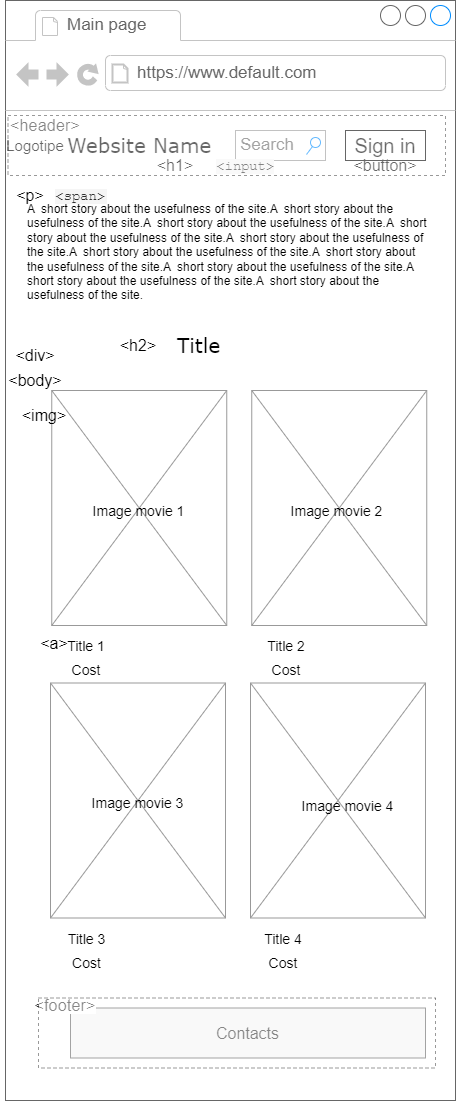

The diagram above was exported from draw.io. Its source (the exported page's mxGraphModel, read from the mxfile embedded in the PNG):
<mxGraphModel dx="1384" dy="772" grid="1" gridSize="10" guides="1" tooltips="1" connect="1" arrows="1" fold="1" page="1" pageScale="1" pageWidth="1100" pageHeight="850" background="none" math="0" shadow="0">
  <root>
    <mxCell id="0" />
    <mxCell id="1" parent="0" />
    <mxCell id="7026571954dc6520-1" value="" style="strokeWidth=1;shadow=0;dashed=0;align=center;html=1;shape=mxgraph.mockup.containers.browserWindow;rSize=0;strokeColor=#666666;mainText=,;recursiveResize=0;rounded=0;labelBackgroundColor=none;fontFamily=Verdana;fontSize=12" parent="1" vertex="1">
      <mxGeometry x="315" y="40" width="450" height="1100" as="geometry" />
    </mxCell>
    <mxCell id="7026571954dc6520-2" value="Main page" style="strokeWidth=1;shadow=0;dashed=0;align=center;html=1;shape=mxgraph.mockup.containers.anchor;fontSize=17;fontColor=#666666;align=left;" parent="7026571954dc6520-1" vertex="1">
      <mxGeometry x="60" y="12" width="110" height="26" as="geometry" />
    </mxCell>
    <mxCell id="7026571954dc6520-3" value="https://www.default.com" style="strokeWidth=1;shadow=0;dashed=0;align=center;html=1;shape=mxgraph.mockup.containers.anchor;rSize=0;fontSize=17;fontColor=#666666;align=left;" parent="7026571954dc6520-1" vertex="1">
      <mxGeometry x="130" y="60" width="250" height="26" as="geometry" />
    </mxCell>
    <mxCell id="7026571954dc6520-4" value="&lt;font style=&quot;font-size: 20px&quot;&gt;Website Name&lt;/font&gt;" style="text;html=1;points=[];align=left;verticalAlign=top;spacingTop=-4;fontSize=30;fontFamily=Verdana" parent="7026571954dc6520-1" vertex="1">
      <mxGeometry x="60" y="120" width="150" height="50" as="geometry" />
    </mxCell>
    <mxCell id="7026571954dc6520-16" value="&lt;font style=&quot;font-size: 20px&quot;&gt;Title&lt;/font&gt;" style="text;html=1;points=[];align=left;verticalAlign=top;spacingTop=-4;fontSize=15;fontFamily=Verdana" parent="7026571954dc6520-1" vertex="1">
      <mxGeometry x="170" y="330" width="170" height="30" as="geometry" />
    </mxCell>
    <mxCell id="7026571954dc6520-17" value="A&amp;nbsp; short story about the usefulness of the site.A&amp;nbsp; short story about the usefulness of the site.A&amp;nbsp; short story about the usefulness of the site.A&amp;nbsp; short story about the usefulness of the site.A&amp;nbsp; short story about the usefulness of the site.A&amp;nbsp; short story about the usefulness of the site.A&amp;nbsp; short story about the usefulness of the site.A&amp;nbsp; short story about the usefulness of the site.A&amp;nbsp; short story about the usefulness of the site.A&amp;nbsp; short story about the usefulness of the site." style="text;spacingTop=-5;whiteSpace=wrap;html=1;align=left;fontSize=12;fontFamily=Helvetica;fillColor=none;strokeColor=none;rounded=0;shadow=1;labelBackgroundColor=none;" parent="7026571954dc6520-1" vertex="1">
      <mxGeometry x="20" y="200" width="410" height="110" as="geometry" />
    </mxCell>
    <mxCell id="UkOIsiatk6sSJMrLyJU1-1" value="&lt;font style=&quot;font-size: 15px&quot;&gt;Logotipe&lt;/font&gt;" style="text;html=1;strokeColor=none;fillColor=none;align=center;verticalAlign=middle;whiteSpace=wrap;rounded=0;" vertex="1" parent="7026571954dc6520-1">
      <mxGeometry x="15" y="125" width="30" height="40" as="geometry" />
    </mxCell>
    <mxCell id="UkOIsiatk6sSJMrLyJU1-2" value="" style="rounded=0;whiteSpace=wrap;html=1;fontSize=20;" vertex="1" parent="7026571954dc6520-1">
      <mxGeometry x="340" y="130" width="80" height="30" as="geometry" />
    </mxCell>
    <mxCell id="UkOIsiatk6sSJMrLyJU1-3" value="Sign in" style="text;html=1;strokeColor=none;fillColor=none;align=center;verticalAlign=middle;whiteSpace=wrap;rounded=0;fontSize=20;" vertex="1" parent="7026571954dc6520-1">
      <mxGeometry x="346.25" y="130" width="67.5" height="30" as="geometry" />
    </mxCell>
    <mxCell id="UkOIsiatk6sSJMrLyJU1-16" value="Contacts" style="rounded=0;whiteSpace=wrap;html=1;fontSize=16;fillColor=#f5f5f5;fontColor=#333333;strokeColor=#666666;" vertex="1" parent="7026571954dc6520-1">
      <mxGeometry x="65" y="1007.5" width="355" height="50" as="geometry" />
    </mxCell>
    <mxCell id="UkOIsiatk6sSJMrLyJU1-18" value="&amp;lt;h1&amp;gt;" style="text;html=1;strokeColor=none;fillColor=none;align=center;verticalAlign=middle;whiteSpace=wrap;rounded=0;fontSize=16;" vertex="1" parent="7026571954dc6520-1">
      <mxGeometry x="140" y="150" width="60" height="30" as="geometry" />
    </mxCell>
    <mxCell id="UkOIsiatk6sSJMrLyJU1-19" value="&amp;lt;h2&amp;gt;" style="text;html=1;strokeColor=none;fillColor=none;align=center;verticalAlign=middle;whiteSpace=wrap;rounded=0;fontSize=16;" vertex="1" parent="7026571954dc6520-1">
      <mxGeometry x="102.5" y="330" width="60" height="30" as="geometry" />
    </mxCell>
    <mxCell id="UkOIsiatk6sSJMrLyJU1-20" value="&amp;lt;p&amp;gt;" style="text;html=1;strokeColor=none;fillColor=none;align=center;verticalAlign=middle;whiteSpace=wrap;rounded=0;fontSize=16;" vertex="1" parent="7026571954dc6520-1">
      <mxGeometry x="-5" y="180" width="60" height="30" as="geometry" />
    </mxCell>
    <mxCell id="UkOIsiatk6sSJMrLyJU1-23" value="&lt;span style=&quot;color: rgb(51 , 51 , 51) ; font-family: &amp;#34;helvetica neue&amp;#34; , &amp;#34;helvetica&amp;#34; , &amp;#34;arial&amp;#34; , sans-serif ; letter-spacing: 0.2px ; background-color: rgb(255 , 255 , 255)&quot;&gt;&amp;lt;footer&amp;gt;&lt;/span&gt;" style="text;html=1;strokeColor=none;fillColor=none;align=center;verticalAlign=middle;whiteSpace=wrap;rounded=0;fontSize=16;" vertex="1" parent="7026571954dc6520-1">
      <mxGeometry x="30" y="990" width="60" height="30" as="geometry" />
    </mxCell>
    <mxCell id="UkOIsiatk6sSJMrLyJU1-24" value="&lt;span style=&quot;color: rgb(51 , 51 , 51) ; font-family: &amp;#34;helvetica neue&amp;#34; , &amp;#34;helvetica&amp;#34; , &amp;#34;arial&amp;#34; , sans-serif ; letter-spacing: 0.2px ; background-color: rgb(255 , 255 , 255)&quot;&gt;&amp;lt;header&amp;gt;&lt;/span&gt;" style="text;html=1;strokeColor=none;fillColor=none;align=center;verticalAlign=middle;whiteSpace=wrap;rounded=0;fontSize=16;" vertex="1" parent="7026571954dc6520-1">
      <mxGeometry x="20" y="115" width="40" height="20" as="geometry" />
    </mxCell>
    <mxCell id="UkOIsiatk6sSJMrLyJU1-33" value="&amp;lt;button&amp;gt;" style="text;html=1;strokeColor=none;fillColor=none;align=center;verticalAlign=middle;whiteSpace=wrap;rounded=0;fontSize=16;" vertex="1" parent="7026571954dc6520-1">
      <mxGeometry x="350" y="150" width="60" height="30" as="geometry" />
    </mxCell>
    <mxCell id="UkOIsiatk6sSJMrLyJU1-36" value="" style="rounded=0;whiteSpace=wrap;html=1;dashed=1;fontSize=16;strokeColor=#000000;opacity=40;" vertex="1" parent="7026571954dc6520-1">
      <mxGeometry x="33" y="997.5" width="397" height="70" as="geometry" />
    </mxCell>
    <mxCell id="UkOIsiatk6sSJMrLyJU1-37" value="&lt;span style=&quot;color: rgb(48 , 48 , 48) ; font-family: &amp;#34;courier new&amp;#34; , monospace ; font-size: 13.68px ; word-spacing: 2px ; background-color: rgb(245 , 245 , 245)&quot;&gt;&amp;lt;span&amp;gt;&lt;br&gt;&lt;/span&gt;" style="text;html=1;strokeColor=none;fillColor=none;align=center;verticalAlign=middle;whiteSpace=wrap;rounded=0;dashed=1;fontSize=16;opacity=40;" vertex="1" parent="7026571954dc6520-1">
      <mxGeometry x="45" y="180" width="60" height="30" as="geometry" />
    </mxCell>
    <mxCell id="7026571954dc6520-14" value="Search" style="strokeWidth=1;shadow=0;dashed=0;align=center;html=1;shape=mxgraph.mockup.forms.searchBox;strokeColor=#999999;mainText=;strokeColor2=#008cff;fontColor=#666666;fontSize=17;align=left;spacingLeft=3;rounded=0;labelBackgroundColor=none;" parent="7026571954dc6520-1" vertex="1">
      <mxGeometry x="230" y="130" width="90" height="30" as="geometry" />
    </mxCell>
    <mxCell id="UkOIsiatk6sSJMrLyJU1-38" value="&lt;span style=&quot;color: rgb(48 , 48 , 48) ; font-family: &amp;#34;courier new&amp;#34; , monospace ; font-size: 13.68px ; word-spacing: 2px ; background-color: rgb(245 , 245 , 245)&quot;&gt;&amp;lt;input&amp;gt;&lt;/span&gt;" style="text;html=1;strokeColor=none;fillColor=none;align=center;verticalAlign=middle;whiteSpace=wrap;rounded=0;dashed=1;fontSize=16;opacity=40;" vertex="1" parent="7026571954dc6520-1">
      <mxGeometry x="210" y="150" width="60" height="30" as="geometry" />
    </mxCell>
    <mxCell id="UkOIsiatk6sSJMrLyJU1-34" value="" style="rounded=0;whiteSpace=wrap;html=1;fontSize=16;dashed=1;opacity=40;perimeterSpacing=0;strokeColor=#000000;" vertex="1" parent="7026571954dc6520-1">
      <mxGeometry x="2.5" y="115" width="437.5" height="60" as="geometry" />
    </mxCell>
    <mxCell id="7026571954dc6520-22" value="" style="verticalLabelPosition=bottom;shadow=0;dashed=0;align=center;html=1;verticalAlign=top;strokeWidth=1;shape=mxgraph.mockup.graphics.simpleIcon;strokeColor=#999999;fillColor=#ffffff;rounded=0;labelBackgroundColor=none;fontFamily=Verdana;fontSize=12;fontColor=#000000;" parent="7026571954dc6520-1" vertex="1">
      <mxGeometry x="46.25" y="390" width="175" height="235" as="geometry" />
    </mxCell>
    <mxCell id="UkOIsiatk6sSJMrLyJU1-4" value="" style="verticalLabelPosition=bottom;shadow=0;dashed=0;align=center;html=1;verticalAlign=top;strokeWidth=1;shape=mxgraph.mockup.graphics.simpleIcon;strokeColor=#999999;fillColor=#ffffff;rounded=0;labelBackgroundColor=none;fontFamily=Verdana;fontSize=12;fontColor=#000000;" vertex="1" parent="7026571954dc6520-1">
      <mxGeometry x="246.25" y="390" width="175" height="235" as="geometry" />
    </mxCell>
    <mxCell id="UkOIsiatk6sSJMrLyJU1-7" value="&lt;font style=&quot;font-size: 14px&quot;&gt;Title 1&lt;br&gt;Cost&lt;/font&gt;" style="text;html=1;strokeColor=none;fillColor=none;align=center;verticalAlign=middle;whiteSpace=wrap;rounded=0;fontSize=20;" vertex="1" parent="7026571954dc6520-1">
      <mxGeometry x="46.25" y="627.5" width="70" height="55" as="geometry" />
    </mxCell>
    <mxCell id="UkOIsiatk6sSJMrLyJU1-8" value="&lt;font style=&quot;font-size: 14px&quot;&gt;Title 2&lt;br&gt;Cost&lt;/font&gt;" style="text;html=1;strokeColor=none;fillColor=none;align=center;verticalAlign=middle;whiteSpace=wrap;rounded=0;fontSize=20;" vertex="1" parent="7026571954dc6520-1">
      <mxGeometry x="246.25" y="627.5" width="70" height="55" as="geometry" />
    </mxCell>
    <mxCell id="UkOIsiatk6sSJMrLyJU1-11" value="&lt;span style=&quot;font-size: 14px&quot;&gt;Image movie 1&lt;/span&gt;" style="text;html=1;strokeColor=none;fillColor=none;align=center;verticalAlign=middle;whiteSpace=wrap;rounded=0;fontSize=20;" vertex="1" parent="7026571954dc6520-1">
      <mxGeometry x="86.25" y="492.5" width="95" height="30" as="geometry" />
    </mxCell>
    <mxCell id="UkOIsiatk6sSJMrLyJU1-12" value="&lt;span style=&quot;font-size: 14px&quot;&gt;Image movie 2&lt;br&gt;&lt;/span&gt;" style="text;html=1;strokeColor=none;fillColor=none;align=center;verticalAlign=middle;whiteSpace=wrap;rounded=0;fontSize=20;" vertex="1" parent="7026571954dc6520-1">
      <mxGeometry x="283.75" y="492.5" width="95" height="30" as="geometry" />
    </mxCell>
    <mxCell id="UkOIsiatk6sSJMrLyJU1-21" value="&amp;lt;img&amp;gt;" style="text;html=1;strokeColor=none;fillColor=none;align=center;verticalAlign=middle;whiteSpace=wrap;rounded=0;fontSize=16;" vertex="1" parent="7026571954dc6520-1">
      <mxGeometry x="8.75" y="400" width="60" height="30" as="geometry" />
    </mxCell>
    <mxCell id="UkOIsiatk6sSJMrLyJU1-22" value="&amp;lt;a&amp;gt;" style="text;html=1;strokeColor=none;fillColor=none;align=center;verticalAlign=middle;whiteSpace=wrap;rounded=0;fontSize=16;" vertex="1" parent="7026571954dc6520-1">
      <mxGeometry x="18.75" y="627.5" width="60" height="30" as="geometry" />
    </mxCell>
    <mxCell id="UkOIsiatk6sSJMrLyJU1-29" value="&amp;lt;body&amp;gt;" style="text;html=1;strokeColor=none;fillColor=none;align=center;verticalAlign=middle;whiteSpace=wrap;rounded=0;fontSize=16;" vertex="1" parent="7026571954dc6520-1">
      <mxGeometry y="365" width="60" height="30" as="geometry" />
    </mxCell>
    <mxCell id="UkOIsiatk6sSJMrLyJU1-32" value="&amp;lt;div&amp;gt;" style="text;html=1;strokeColor=none;fillColor=none;align=center;verticalAlign=middle;whiteSpace=wrap;rounded=0;fontSize=16;" vertex="1" parent="7026571954dc6520-1">
      <mxGeometry y="340" width="60" height="30" as="geometry" />
    </mxCell>
    <mxCell id="UkOIsiatk6sSJMrLyJU1-5" value="" style="verticalLabelPosition=bottom;shadow=0;dashed=0;align=center;html=1;verticalAlign=top;strokeWidth=1;shape=mxgraph.mockup.graphics.simpleIcon;strokeColor=#999999;fillColor=#ffffff;rounded=0;labelBackgroundColor=none;fontFamily=Verdana;fontSize=12;fontColor=#000000;" vertex="1" parent="7026571954dc6520-1">
      <mxGeometry x="45" y="682.5" width="175" height="235" as="geometry" />
    </mxCell>
    <mxCell id="UkOIsiatk6sSJMrLyJU1-6" value="" style="verticalLabelPosition=bottom;shadow=0;dashed=0;align=center;html=1;verticalAlign=top;strokeWidth=1;shape=mxgraph.mockup.graphics.simpleIcon;strokeColor=#999999;fillColor=#ffffff;rounded=0;labelBackgroundColor=none;fontFamily=Verdana;fontSize=12;fontColor=#000000;" vertex="1" parent="7026571954dc6520-1">
      <mxGeometry x="245" y="682.5" width="175" height="235" as="geometry" />
    </mxCell>
    <mxCell id="UkOIsiatk6sSJMrLyJU1-9" value="&lt;font style=&quot;font-size: 14px&quot;&gt;Title 3&lt;br&gt;Cost&lt;/font&gt;" style="text;html=1;strokeColor=none;fillColor=none;align=center;verticalAlign=middle;whiteSpace=wrap;rounded=0;fontSize=20;" vertex="1" parent="7026571954dc6520-1">
      <mxGeometry x="45" y="917.5" width="72.5" height="60" as="geometry" />
    </mxCell>
    <mxCell id="UkOIsiatk6sSJMrLyJU1-10" value="&lt;font style=&quot;font-size: 14px&quot;&gt;Title 4&lt;br&gt;Cost&lt;/font&gt;" style="text;html=1;strokeColor=none;fillColor=none;align=center;verticalAlign=middle;whiteSpace=wrap;rounded=0;fontSize=20;" vertex="1" parent="7026571954dc6520-1">
      <mxGeometry x="242.5" y="920" width="70" height="55" as="geometry" />
    </mxCell>
    <mxCell id="UkOIsiatk6sSJMrLyJU1-13" value="&lt;span style=&quot;font-size: 14px&quot;&gt;Image movie 3&lt;/span&gt;" style="text;html=1;strokeColor=none;fillColor=none;align=center;verticalAlign=middle;whiteSpace=wrap;rounded=0;fontSize=20;" vertex="1" parent="7026571954dc6520-1">
      <mxGeometry x="85" y="785" width="95" height="30" as="geometry" />
    </mxCell>
    <mxCell id="UkOIsiatk6sSJMrLyJU1-14" value="&lt;span style=&quot;font-size: 14px&quot;&gt;Image movie 4&lt;/span&gt;" style="text;html=1;strokeColor=none;fillColor=none;align=center;verticalAlign=middle;whiteSpace=wrap;rounded=0;fontSize=20;" vertex="1" parent="7026571954dc6520-1">
      <mxGeometry x="295" y="787.5" width="95" height="30" as="geometry" />
    </mxCell>
  </root>
</mxGraphModel>